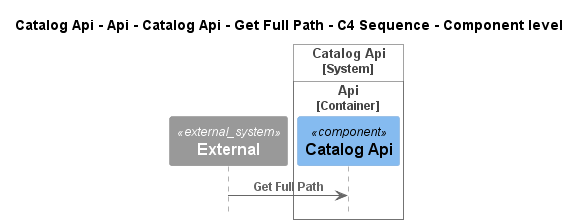

The diagram above was rendered by PlantUML. Its source (embedded in the PNG):
@startuml
!pragma layout smetana
!include ..\..\..\..\..\..\..\..\.c4s\C4_Sequence.puml

title Catalog Api - Api - Catalog Api - Get Full Path - C4 Sequence - Component level

System_Ext(C4InterFlow.SoftwareSystems.ExternalSystem, "External", "")

System_Boundary(dotnet.eShop.Architecture.SoftwareSystems.CatalogApi, "Catalog Api")
    
Container_Boundary(dotnet.eShop.Architecture.SoftwareSystems.CatalogApi.Containers.Api, "Api")
    Component(dotnet.eShop.Architecture.SoftwareSystems.CatalogApi.Containers.Api.Components.CatalogApi, "Catalog Api", "", "")
Boundary_End()
Boundary_End()

Rel(C4InterFlow.SoftwareSystems.ExternalSystem, dotnet.eShop.Architecture.SoftwareSystems.CatalogApi.Containers.Api.Components.CatalogApi, "Get Full Path")


@enduml